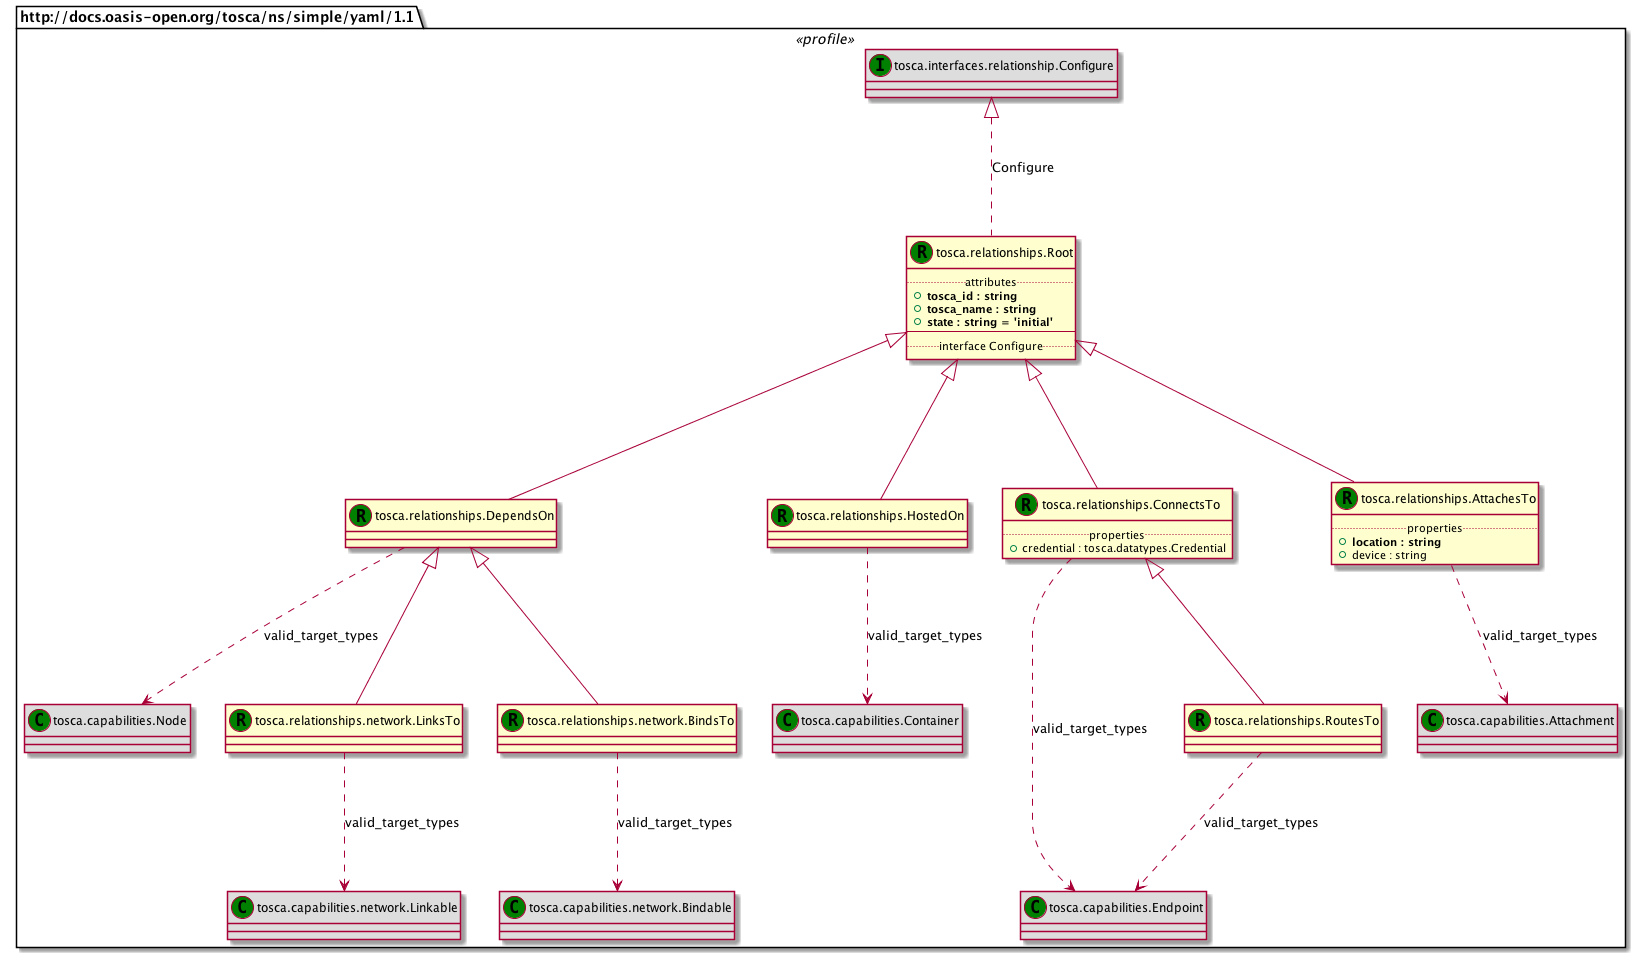

The diagram above was rendered by PlantUML. Its source (embedded in the PNG):
@startuml
set namespaceSeparator none
package "http://docs.oasis-open.org/tosca/ns/simple/yaml/1.1" <<profile>> {
class "tosca.relationships.Root" as tosca_relationships_Root_RT << (R,green) >> {
.. attributes ..
+<b>tosca_id : string
+<b>tosca_name : string
+<b>state : string = 'initial'
--
.. interface Configure ..
}
class "tosca.interfaces.relationship.Configure" as tosca_interfaces_relationship_Configure_IT << (I,green) >> #DDDDDD
class "tosca.relationships.DependsOn" as tosca_relationships_DependsOn_RT << (R,green) >> {
}
class "tosca.capabilities.Node" as tosca_capabilities_Node_CT << (C,green) >> #DDDDDD
class "tosca.relationships.HostedOn" as tosca_relationships_HostedOn_RT << (R,green) >> {
}
class "tosca.capabilities.Container" as tosca_capabilities_Container_CT << (C,green) >> #DDDDDD
class "tosca.relationships.ConnectsTo" as tosca_relationships_ConnectsTo_RT << (R,green) >> {
.. properties ..
+credential : tosca.datatypes.Credential
}
class "tosca.capabilities.Endpoint" as tosca_capabilities_Endpoint_CT << (C,green) >> #DDDDDD
class "tosca.relationships.AttachesTo" as tosca_relationships_AttachesTo_RT << (R,green) >> {
.. properties ..
+<b>location : string
+device : string
}
class "tosca.capabilities.Attachment" as tosca_capabilities_Attachment_CT << (C,green) >> #DDDDDD
class "tosca.relationships.RoutesTo" as tosca_relationships_RoutesTo_RT << (R,green) >> {
}
class "tosca.capabilities.Endpoint" as tosca_capabilities_Endpoint_CT << (C,green) >> #DDDDDD
class "tosca.relationships.network.LinksTo" as tosca_relationships_network_LinksTo_RT << (R,green) >> {
}
class "tosca.capabilities.network.Linkable" as tosca_capabilities_network_Linkable_CT << (C,green) >> #DDDDDD
class "tosca.relationships.network.BindsTo" as tosca_relationships_network_BindsTo_RT << (R,green) >> {
}
class "tosca.capabilities.network.Bindable" as tosca_capabilities_network_Bindable_CT << (C,green) >> #DDDDDD
tosca_interfaces_relationship_Configure_IT <|.. tosca_relationships_Root_RT : Configure
tosca_relationships_Root_RT <|-- tosca_relationships_DependsOn_RT
tosca_relationships_DependsOn_RT ..> tosca_capabilities_Node_CT : valid_target_types
tosca_relationships_Root_RT <|-- tosca_relationships_HostedOn_RT
tosca_relationships_HostedOn_RT ..> tosca_capabilities_Container_CT : valid_target_types
tosca_relationships_Root_RT <|-- tosca_relationships_ConnectsTo_RT
tosca_relationships_ConnectsTo_RT ..> tosca_capabilities_Endpoint_CT : valid_target_types
tosca_relationships_Root_RT <|-- tosca_relationships_AttachesTo_RT
tosca_relationships_AttachesTo_RT ..> tosca_capabilities_Attachment_CT : valid_target_types
tosca_relationships_ConnectsTo_RT <|-- tosca_relationships_RoutesTo_RT
tosca_relationships_RoutesTo_RT ..> tosca_capabilities_Endpoint_CT : valid_target_types
tosca_relationships_DependsOn_RT <|-- tosca_relationships_network_LinksTo_RT
tosca_relationships_network_LinksTo_RT ..> tosca_capabilities_network_Linkable_CT : valid_target_types
tosca_relationships_DependsOn_RT <|-- tosca_relationships_network_BindsTo_RT
tosca_relationships_network_BindsTo_RT ..> tosca_capabilities_network_Bindable_CT : valid_target_types
}
@enduml